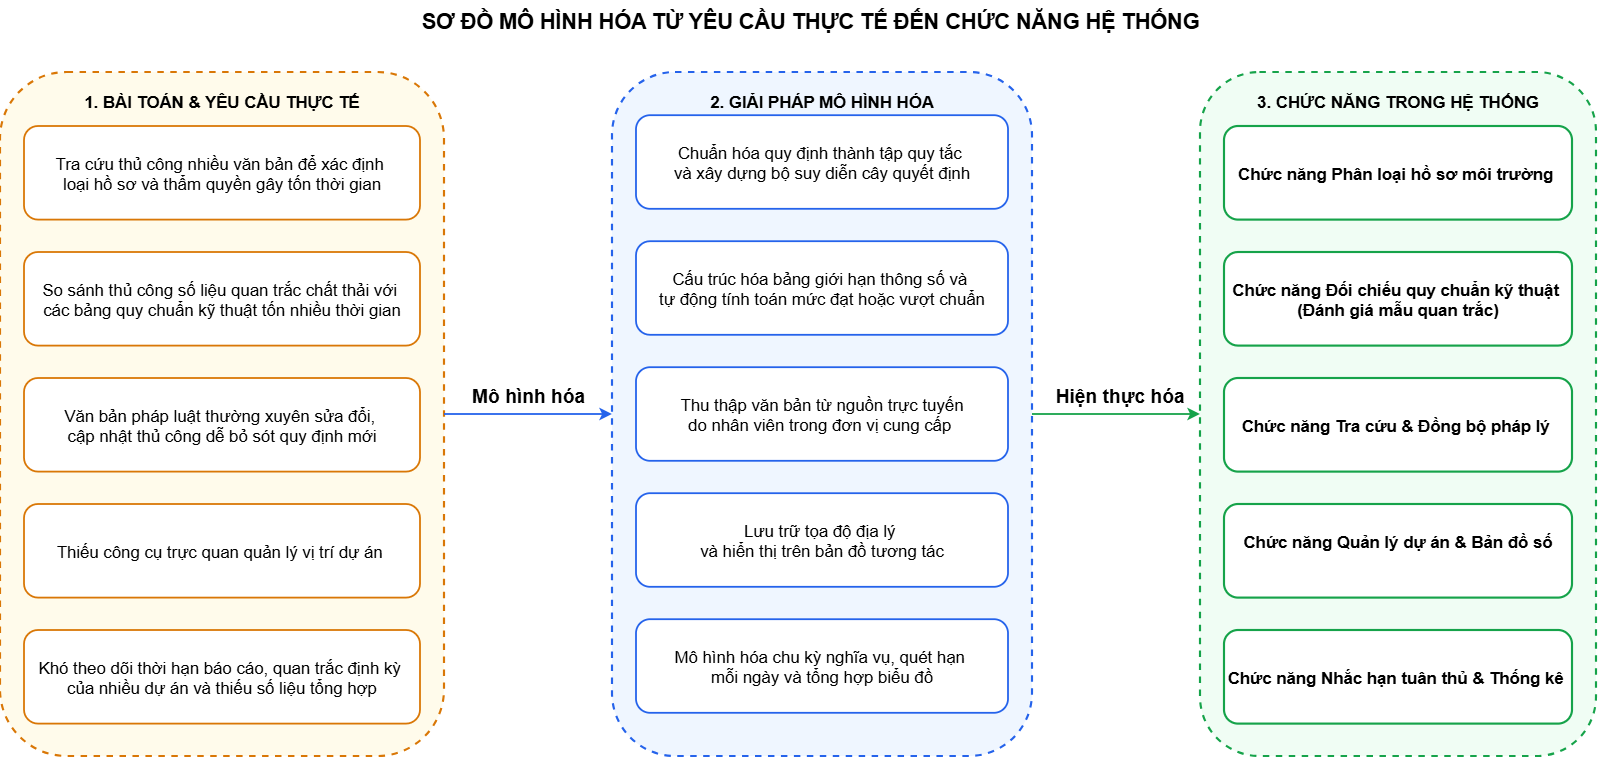

The diagram above was exported from draw.io. Its source (the exported page's mxGraphModel, read from the mxfile embedded in the PNG):
<mxGraphModel dx="2441" dy="754" grid="1" gridSize="10" guides="1" tooltips="1" connect="1" arrows="1" fold="1" page="1" pageScale="1" pageWidth="1200" pageHeight="670" math="0" shadow="0">
  <root>
    <mxCell id="0" />
    <mxCell id="1" parent="0" />
    <mxCell id="t0" parent="1" style="text;html=1;strokeColor=none;fillColor=none;align=center;verticalAlign=middle;fontSize=18;fontStyle=1;" value="SƠ ĐỒ MÔ HÌNH HÓA TỪ YÊU CẦU THỰC TẾ ĐẾN CHỨC NĂNG HỆ THỐNG" vertex="1">
      <mxGeometry height="35" width="1000" x="45" y="10" as="geometry" />
    </mxCell>
    <mxCell id="col_req" parent="1" style="shape=rect;rounded=1;dashed=1;strokeWidth=1.8;strokeColor=#D97706;fillColor=#FFFBEB;align=center;verticalAlign=top;spacingTop=10;fontStyle=1;fontSize=14;" value="1. BÀI TOÁN &amp; YÊU CẦU THỰC TẾ" vertex="1">
      <mxGeometry height="570" width="370" x="-130" y="70" as="geometry" />
    </mxCell>
    <mxCell id="col_sol" parent="1" style="shape=rect;rounded=1;dashed=1;strokeWidth=1.8;strokeColor=#2563EB;fillColor=#EFF6FF;align=center;verticalAlign=top;spacingTop=10;fontStyle=1;fontSize=14;" value="2. GIẢI PHÁP MÔ HÌNH HÓA" vertex="1">
      <mxGeometry height="570" width="350" x="380" y="70" as="geometry" />
    </mxCell>
    <mxCell id="col_sys" parent="1" style="shape=rect;rounded=1;dashed=1;strokeWidth=1.8;strokeColor=#16A34A;fillColor=#F0FDF4;align=center;verticalAlign=top;spacingTop=10;fontStyle=1;fontSize=14;" value="3. CHỨC NĂNG TRONG HỆ THỐNG" vertex="1">
      <mxGeometry height="570" width="330" x="870" y="70" as="geometry" />
    </mxCell>
    <mxCell id="req_1" parent="1" style="shape=rect;rounded=1;fillColor=#FFFFFF;strokeColor=#D97706;strokeWidth=1.5;fontStyle=0;fontSize=14;" value="Tra cứu thủ công nhiều văn bản để xác định &#10;loại hồ sơ và thẩm quyền gây tốn thời gian" vertex="1">
      <mxGeometry height="78" width="330" x="-110" y="115" as="geometry" />
    </mxCell>
    <mxCell id="sol_1" parent="1" style="shape=rect;rounded=1;fillColor=#FFFFFF;strokeColor=#2563EB;strokeWidth=1.5;fontStyle=0;fontSize=14;" value="Chuẩn hóa quy định thành tập quy tắc &#10;và xây dựng bộ suy diễn cây quyết định" vertex="1">
      <mxGeometry height="78" width="310" x="400" y="106" as="geometry" />
    </mxCell>
    <mxCell id="sys_1" parent="1" style="shape=rect;rounded=1;fillColor=#FFFFFF;strokeColor=#16A34A;strokeWidth=1.8;fontStyle=1;fontSize=14;" value="Chức năng Phân loại hồ sơ môi trường " vertex="1">
      <mxGeometry height="78" width="290" x="890" y="115" as="geometry" />
    </mxCell>
    <mxCell id="req_2" parent="1" style="shape=rect;rounded=1;fillColor=#FFFFFF;strokeColor=#D97706;strokeWidth=1.5;fontStyle=0;fontSize=14;" value="So sánh thủ công số liệu quan trắc chất thải với &#10;các bảng quy chuẩn kỹ thuật tốn nhiều thời gian" vertex="1">
      <mxGeometry height="78" width="330" x="-110" y="220" as="geometry" />
    </mxCell>
    <mxCell id="sol_2" parent="1" style="shape=rect;rounded=1;fillColor=#FFFFFF;strokeColor=#2563EB;strokeWidth=1.5;fontStyle=0;fontSize=14;" value="Cấu trúc hóa bảng giới hạn thông số và &#10;tự động tính toán mức đạt hoặc vượt chuẩn" vertex="1">
      <mxGeometry height="78" width="310" x="400" y="211" as="geometry" />
    </mxCell>
    <mxCell id="sys_2" parent="1" style="shape=rect;rounded=1;fillColor=#FFFFFF;strokeColor=#16A34A;strokeWidth=1.8;fontStyle=1;fontSize=14;" value="Chức năng Đối chiếu quy chuẩn kỹ thuật &#10;(Đánh giá mẫu quan trắc)" vertex="1">
      <mxGeometry height="78" width="290" x="890" y="220" as="geometry" />
    </mxCell>
    <mxCell id="req_3" parent="1" style="shape=rect;rounded=1;fillColor=#FFFFFF;strokeColor=#D97706;strokeWidth=1.5;fontStyle=0;fontSize=14;" value="Văn bản pháp luật thường xuyên sửa đổi, &#10;cập nhật thủ công dễ bỏ sót quy định mới" vertex="1">
      <mxGeometry height="78" width="330" x="-110" y="325" as="geometry" />
    </mxCell>
    <mxCell id="sol_3" parent="1" style="shape=rect;rounded=1;fillColor=#FFFFFF;strokeColor=#2563EB;strokeWidth=1.5;fontStyle=0;fontSize=14;" value="Thu thập văn bản từ nguồn trực tuyến&#10;do nhân viên trong đơn vị cung cấp " vertex="1">
      <mxGeometry height="78" width="310" x="400" y="316" as="geometry" />
    </mxCell>
    <mxCell id="sys_3" parent="1" style="shape=rect;rounded=1;fillColor=#FFFFFF;strokeColor=#16A34A;strokeWidth=1.8;fontStyle=1;fontSize=14;" value="Chức năng Tra cứu &amp; Đồng bộ pháp lý " vertex="1">
      <mxGeometry height="78" width="290" x="890" y="325" as="geometry" />
    </mxCell>
    <mxCell id="req_4" parent="1" style="shape=rect;rounded=1;fillColor=#FFFFFF;strokeColor=#D97706;strokeWidth=1.5;fontStyle=0;fontSize=14;" value="Thiếu công cụ trực quan quản lý vị trí dự án " vertex="1">
      <mxGeometry height="78" width="330" x="-110" y="430" as="geometry" />
    </mxCell>
    <mxCell id="sol_4" parent="1" style="shape=rect;rounded=1;fillColor=#FFFFFF;strokeColor=#2563EB;strokeWidth=1.5;fontStyle=0;fontSize=14;" value="Lưu trữ tọa độ địa lý &#10;và hiển thị trên bản đồ tương tác" vertex="1">
      <mxGeometry height="78" width="310" x="400" y="421" as="geometry" />
    </mxCell>
    <mxCell id="sys_4" parent="1" style="shape=rect;rounded=1;fillColor=#FFFFFF;strokeColor=#16A34A;strokeWidth=1.8;fontStyle=1;fontSize=14;" value="Chức năng Quản lý dự án &amp; Bản đồ số&#10;" vertex="1">
      <mxGeometry height="78" width="290" x="890" y="430" as="geometry" />
    </mxCell>
    <mxCell id="req_5" parent="1" style="shape=rect;rounded=1;fillColor=#FFFFFF;strokeColor=#D97706;strokeWidth=1.5;fontStyle=0;fontSize=14;" value="Khó theo dõi thời hạn báo cáo, quan trắc định kỳ &#10;của nhiều dự án và thiếu số liệu tổng hợp" vertex="1">
      <mxGeometry height="78" width="330" x="-110" y="535" as="geometry" />
    </mxCell>
    <mxCell id="sol_5" parent="1" style="shape=rect;rounded=1;fillColor=#FFFFFF;strokeColor=#2563EB;strokeWidth=1.5;fontStyle=0;fontSize=14;" value="Mô hình hóa chu kỳ nghĩa vụ, quét hạn &#10;mỗi ngày và tổng hợp biểu đồ" vertex="1">
      <mxGeometry height="78" width="310" x="400" y="526" as="geometry" />
    </mxCell>
    <mxCell id="sys_5" parent="1" style="shape=rect;rounded=1;fillColor=#FFFFFF;strokeColor=#16A34A;strokeWidth=1.8;fontStyle=1;fontSize=14;" value="Chức năng Nhắc hạn tuân thủ &amp; Thống kê " vertex="1">
      <mxGeometry height="78" width="290" x="890" y="535" as="geometry" />
    </mxCell>
    <mxCell id="e20_3a" edge="1" parent="1" source="col_req" style="endArrow=classic;html=1;strokeColor=#2563EB;strokeWidth=1.5;fontSize=16;fontStyle=1;exitX=1;exitY=0.5;exitDx=0;exitDy=0;entryX=0;entryY=0.5;entryDx=0;entryDy=0;" target="col_sol" value="Mô hình hóa">
      <mxGeometry relative="1" y="15" as="geometry">
        <mxPoint as="offset" />
      </mxGeometry>
    </mxCell>
    <mxCell id="e20_3b" edge="1" parent="1" source="col_sol" style="endArrow=classic;html=1;strokeColor=#16A34A;strokeWidth=1.5;fontSize=16;exitX=1;exitY=0.5;exitDx=0;exitDy=0;entryX=0;entryY=0.5;entryDx=0;entryDy=0;fontStyle=1" target="col_sys" value="Hiện thực hóa">
      <mxGeometry relative="1" x="0.0435" y="15" as="geometry">
        <mxPoint as="offset" />
      </mxGeometry>
    </mxCell>
  </root>
</mxGraphModel>